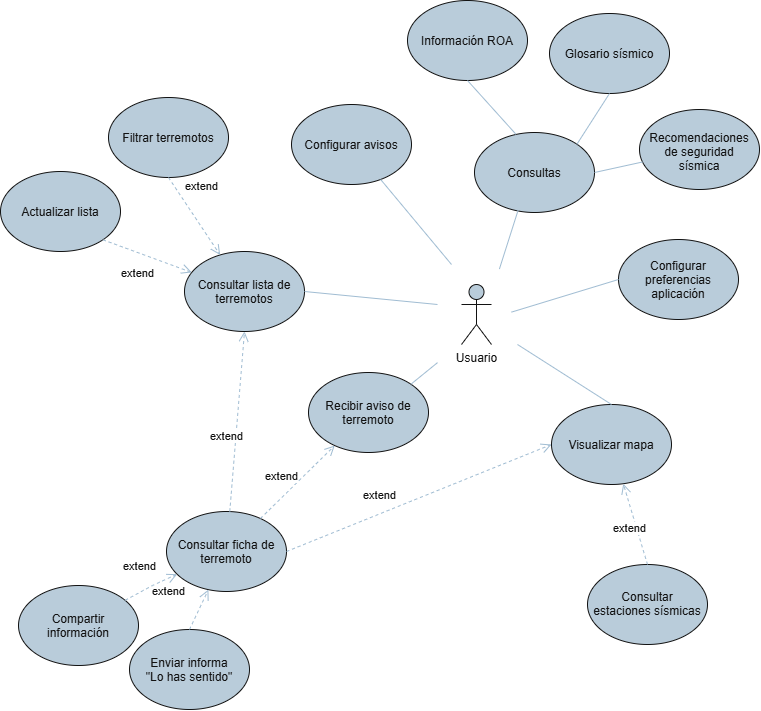

The diagram above was exported from draw.io. Its source (the exported page's mxGraphModel, read from the mxfile embedded in the PNG):
<mxGraphModel dx="1704" dy="895" grid="0" gridSize="10" guides="1" tooltips="1" connect="1" arrows="1" fold="1" page="1" pageScale="1" pageWidth="827" pageHeight="1169" background="light-dark(#FFFFFF,#FFFFFF)" math="0" shadow="0">
  <root>
    <mxCell id="0" />
    <mxCell id="1" parent="0" />
    <mxCell id="qWVBGHLLvVJ5wdrargkQ-1" parent="1" style="shape=umlActor;verticalLabelPosition=bottom;verticalAlign=top;html=1;labelPerimeter=1;labelBackgroundColor=none;fillColor=#182E3E;strokeColor=#FFFFFF;fontColor=#FFFFFF;" value="Usuario" vertex="1">
      <mxGeometry height="60" width="30" x="494" y="630" as="geometry" />
    </mxCell>
    <mxCell id="qWVBGHLLvVJ5wdrargkQ-2" parent="1" style="ellipse;whiteSpace=wrap;html=1;shapeInside=1;labelBackgroundColor=none;fillColor=#182E3E;strokeColor=#FFFFFF;fontColor=#FFFFFF;" value="Consultar lista de terremotos" vertex="1">
      <mxGeometry height="80" width="120" x="217" y="597" as="geometry" />
    </mxCell>
    <mxCell id="qWVBGHLLvVJ5wdrargkQ-3" parent="1" style="ellipse;whiteSpace=wrap;html=1;shapeInside=1;labelBackgroundColor=none;fillColor=#182E3E;strokeColor=#FFFFFF;fontColor=#FFFFFF;" value="Visualizar mapa" vertex="1">
      <mxGeometry height="80" width="120" x="584" y="750" as="geometry" />
    </mxCell>
    <mxCell id="qWVBGHLLvVJ5wdrargkQ-4" parent="1" style="ellipse;whiteSpace=wrap;html=1;shapeInside=1;labelBackgroundColor=none;fillColor=#182E3E;strokeColor=#FFFFFF;fontColor=#FFFFFF;" value="Consultar ficha de terremoto" vertex="1">
      <mxGeometry height="80" width="120" x="199" y="857" as="geometry" />
    </mxCell>
    <mxCell id="qWVBGHLLvVJ5wdrargkQ-5" parent="1" style="ellipse;whiteSpace=wrap;html=1;shapeInside=1;labelBackgroundColor=none;fillColor=#182E3E;strokeColor=#FFFFFF;fontColor=#FFFFFF;" value="Compartir información" vertex="1">
      <mxGeometry height="80" width="120" x="51" y="931" as="geometry" />
    </mxCell>
    <mxCell id="qWVBGHLLvVJ5wdrargkQ-6" parent="1" style="ellipse;whiteSpace=wrap;html=1;shapeInside=1;labelBackgroundColor=none;fillColor=#182E3E;strokeColor=#FFFFFF;fontColor=#FFFFFF;" value="Enviar informa &lt;br&gt;&lt;div&gt;&quot;Lo has sentido&quot;&lt;/div&gt;" vertex="1">
      <mxGeometry height="80" width="120" x="162" y="975" as="geometry" />
    </mxCell>
    <mxCell id="qWVBGHLLvVJ5wdrargkQ-7" edge="1" parent="1" source="qWVBGHLLvVJ5wdrargkQ-2" style="endArrow=none;html=1;rounded=0;defaultLabelBackgroundColor=page;exitX=1;exitY=0.5;exitDx=0;exitDy=0;strokeColor=#23445D;fontColor=default;" value="">
      <mxGeometry height="50" relative="1" width="50" as="geometry">
        <mxPoint x="214" y="840" as="sourcePoint" />
        <mxPoint x="470" y="650" as="targetPoint" />
      </mxGeometry>
    </mxCell>
    <mxCell id="qWVBGHLLvVJ5wdrargkQ-8" edge="1" parent="1" source="qWVBGHLLvVJ5wdrargkQ-3" style="endArrow=none;html=1;rounded=0;defaultLabelBackgroundColor=page;exitX=0.5;exitY=0;exitDx=0;exitDy=0;strokeColor=#23445D;fontColor=default;" value="">
      <mxGeometry height="50" relative="1" width="50" as="geometry">
        <mxPoint x="364" y="840" as="sourcePoint" />
        <mxPoint x="550" y="690" as="targetPoint" />
      </mxGeometry>
    </mxCell>
    <mxCell id="qWVBGHLLvVJ5wdrargkQ-9" parent="1" style="ellipse;whiteSpace=wrap;html=1;shapeInside=1;labelBackgroundColor=none;fillColor=#182E3E;strokeColor=#FFFFFF;fontColor=#FFFFFF;" value="Filtrar terremotos" vertex="1">
      <mxGeometry height="80" width="120" x="141" y="443" as="geometry" />
    </mxCell>
    <mxCell id="qWVBGHLLvVJ5wdrargkQ-10" parent="1" style="ellipse;whiteSpace=wrap;html=1;shapeInside=1;labelBackgroundColor=none;fillColor=#182E3E;strokeColor=#FFFFFF;fontColor=#FFFFFF;" value="Actualizar lista" vertex="1">
      <mxGeometry height="80" width="120" x="33" y="517" as="geometry" />
    </mxCell>
    <mxCell id="qWVBGHLLvVJ5wdrargkQ-11" edge="1" parent="1" source="qWVBGHLLvVJ5wdrargkQ-5" style="html=1;verticalAlign=bottom;endArrow=open;dashed=1;endSize=8;edgeStyle=sequenceEdgeStyle;libavoidRouting=0;curved=0;rounded=0;defaultLabelBackgroundColor=page;strokeColor=#23445D;fontColor=light-dark(#000000,#121212);" target="qWVBGHLLvVJ5wdrargkQ-4" value="extend">
      <mxGeometry relative="1" x="-0.1437" y="16" as="geometry">
        <mxPoint y="1" as="offset" />
        <Array as="points">
          <mxPoint x="160.29823799999997" y="919.698916" />
        </Array>
        <mxPoint x="-86" y="1210" as="sourcePoint" />
        <mxPoint x="-60" y="1160" as="targetPoint" />
      </mxGeometry>
    </mxCell>
    <mxCell id="qWVBGHLLvVJ5wdrargkQ-12" edge="1" parent="1" source="qWVBGHLLvVJ5wdrargkQ-10" style="html=1;verticalAlign=bottom;endArrow=open;dashed=1;endSize=8;edgeStyle=sequenceEdgeStyle;libavoidRouting=0;curved=0;rounded=0;defaultLabelBackgroundColor=page;exitX=1;exitY=1;exitDx=0;exitDy=0;strokeColor=#23445D;fontColor=light-dark(#000000,#121212);" target="qWVBGHLLvVJ5wdrargkQ-2" value="extend">
      <mxGeometry relative="1" x="-0.0019" y="-28" as="geometry">
        <mxPoint as="offset" />
        <Array as="points">
          <mxPoint x="131.3743765767931" y="584.3637541239209" />
        </Array>
        <mxPoint x="364" y="1080" as="sourcePoint" />
        <mxPoint x="294" y="990" as="targetPoint" />
      </mxGeometry>
    </mxCell>
    <mxCell id="qWVBGHLLvVJ5wdrargkQ-13" edge="1" parent="1" source="qWVBGHLLvVJ5wdrargkQ-9" style="html=1;verticalAlign=bottom;endArrow=open;dashed=1;endSize=8;edgeStyle=sequenceEdgeStyle;libavoidRouting=0;curved=0;rounded=0;defaultLabelBackgroundColor=page;exitX=0.5;exitY=1;exitDx=0;exitDy=0;strokeColor=#23445D;fontColor=light-dark(#000000,#121212);" target="qWVBGHLLvVJ5wdrargkQ-2" value="extend">
      <mxGeometry relative="1" x="-0.2706" y="18" as="geometry">
        <mxPoint x="-1" as="offset" />
        <Array as="points">
          <mxPoint x="95.68331750000016" y="580.896729" />
        </Array>
        <mxPoint x="184" y="1000" as="sourcePoint" />
        <mxPoint x="114" y="910" as="targetPoint" />
      </mxGeometry>
    </mxCell>
    <mxCell id="qWVBGHLLvVJ5wdrargkQ-14" parent="1" style="ellipse;whiteSpace=wrap;html=1;shapeInside=1;labelBackgroundColor=none;fillColor=#182E3E;strokeColor=#FFFFFF;fontColor=#FFFFFF;" value="Recibir aviso de terremoto" vertex="1">
      <mxGeometry height="80" width="120" x="341" y="718" as="geometry" />
    </mxCell>
    <mxCell id="qWVBGHLLvVJ5wdrargkQ-15" parent="1" style="ellipse;whiteSpace=wrap;html=1;shapeInside=1;labelBackgroundColor=none;fillColor=#182E3E;strokeColor=#FFFFFF;fontColor=#FFFFFF;" value="Configurar avisos" vertex="1">
      <mxGeometry height="80" width="120" x="324" y="450" as="geometry" />
    </mxCell>
    <mxCell id="qWVBGHLLvVJ5wdrargkQ-16" parent="1" style="ellipse;whiteSpace=wrap;html=1;shapeInside=1;labelBackgroundColor=none;fillColor=#182E3E;strokeColor=#FFFFFF;fontColor=#FFFFFF;" value="Consultas" vertex="1">
      <mxGeometry height="80" width="120" x="507" y="478" as="geometry" />
    </mxCell>
    <mxCell id="qWVBGHLLvVJ5wdrargkQ-17" parent="1" style="ellipse;whiteSpace=wrap;html=1;shapeInside=1;labelBackgroundColor=none;fillColor=#182E3E;strokeColor=#FFFFFF;fontColor=#FFFFFF;" value="Configurar preferencias aplicación" vertex="1">
      <mxGeometry height="80" width="120" x="651" y="585" as="geometry" />
    </mxCell>
    <mxCell id="qWVBGHLLvVJ5wdrargkQ-18" edge="1" parent="1" style="endArrow=none;html=1;rounded=0;defaultLabelBackgroundColor=page;entryX=1;entryY=0;entryDx=0;entryDy=0;strokeColor=#23445D;fontColor=default;" target="qWVBGHLLvVJ5wdrargkQ-14" value="">
      <mxGeometry height="50" relative="1" width="50" as="geometry">
        <mxPoint x="470" y="708.14" as="sourcePoint" />
        <mxPoint x="404" y="510" as="targetPoint" />
      </mxGeometry>
    </mxCell>
    <mxCell id="qWVBGHLLvVJ5wdrargkQ-19" edge="1" parent="1" style="endArrow=none;html=1;rounded=0;defaultLabelBackgroundColor=page;strokeColor=#23445D;fontColor=default;" target="qWVBGHLLvVJ5wdrargkQ-15" value="">
      <mxGeometry height="50" relative="1" width="50" as="geometry">
        <mxPoint x="484" y="610" as="sourcePoint" />
        <mxPoint x="324" y="460" as="targetPoint" />
      </mxGeometry>
    </mxCell>
    <mxCell id="qWVBGHLLvVJ5wdrargkQ-20" edge="1" parent="1" style="endArrow=none;html=1;rounded=0;defaultLabelBackgroundColor=page;entryX=0.364;entryY=0.969;entryDx=0;entryDy=0;strokeColor=#23445D;fontColor=default;entryPerimeter=0;" target="qWVBGHLLvVJ5wdrargkQ-16" value="">
      <mxGeometry height="50" relative="1" width="50" as="geometry">
        <mxPoint x="531.89" y="614.56" as="sourcePoint" />
        <mxPoint x="384" y="460" as="targetPoint" />
      </mxGeometry>
    </mxCell>
    <mxCell id="qWVBGHLLvVJ5wdrargkQ-21" edge="1" parent="1" style="endArrow=none;html=1;rounded=0;defaultLabelBackgroundColor=page;entryX=0;entryY=0.5;entryDx=0;entryDy=0;strokeColor=#23445D;fontColor=default;" target="qWVBGHLLvVJ5wdrargkQ-17" value="">
      <mxGeometry height="50" relative="1" width="50" as="geometry">
        <mxPoint x="544" y="657.61" as="sourcePoint" />
        <mxPoint x="514" y="430" as="targetPoint" />
      </mxGeometry>
    </mxCell>
    <mxCell id="qWVBGHLLvVJ5wdrargkQ-22" edge="1" parent="1" source="qWVBGHLLvVJ5wdrargkQ-6" style="html=1;verticalAlign=bottom;endArrow=open;dashed=1;endSize=8;edgeStyle=sequenceEdgeStyle;libavoidRouting=0;curved=0;rounded=0;defaultLabelBackgroundColor=page;exitX=0.5;exitY=0;exitDx=0;exitDy=0;strokeColor=#23445D;fontColor=light-dark(#000000,#121212);" target="qWVBGHLLvVJ5wdrargkQ-4" value="extend">
      <mxGeometry relative="1" x="-0.2117" y="31" as="geometry">
        <mxPoint as="offset" />
        <Array as="points">
          <mxPoint x="-17.058490546564826" y="1190" />
        </Array>
        <mxPoint x="-171" y="1240" as="sourcePoint" />
        <mxPoint x="-119" y="1128" as="targetPoint" />
      </mxGeometry>
    </mxCell>
    <mxCell id="qWVBGHLLvVJ5wdrargkQ-23" parent="1" style="ellipse;whiteSpace=wrap;html=1;shapeInside=1;labelBackgroundColor=none;fillColor=#182E3E;strokeColor=#FFFFFF;fontColor=#FFFFFF;" value="Consultar estaciones sísmicas" vertex="1">
      <mxGeometry height="80" width="120" x="620" y="910" as="geometry" />
    </mxCell>
    <mxCell id="qWVBGHLLvVJ5wdrargkQ-24" edge="1" parent="1" source="qWVBGHLLvVJ5wdrargkQ-23" style="html=1;verticalAlign=bottom;endArrow=open;dashed=1;endSize=8;edgeStyle=sequenceEdgeStyle;libavoidRouting=0;curved=0;rounded=0;defaultLabelBackgroundColor=page;exitX=0.5;exitY=0;exitDx=0;exitDy=0;strokeColor=#23445D;fontColor=light-dark(#000000,#121212);" target="qWVBGHLLvVJ5wdrargkQ-3" value="extend">
      <mxGeometry relative="1" x="-0.2742" y="9" as="geometry">
        <mxPoint as="offset" />
        <Array as="points">
          <mxPoint x="314.2579236704091" y="1010" />
        </Array>
        <mxPoint x="235" y="990" as="sourcePoint" />
        <mxPoint x="283" y="907" as="targetPoint" />
      </mxGeometry>
    </mxCell>
    <mxCell id="qWVBGHLLvVJ5wdrargkQ-25" parent="1" style="ellipse;whiteSpace=wrap;html=1;shapeInside=1;labelBackgroundColor=none;fillColor=#182E3E;strokeColor=#FFFFFF;fontColor=#FFFFFF;" value="Información ROA" vertex="1">
      <mxGeometry height="80" width="120" x="440" y="346" as="geometry" />
    </mxCell>
    <mxCell id="qWVBGHLLvVJ5wdrargkQ-26" parent="1" style="ellipse;whiteSpace=wrap;html=1;shapeInside=1;labelBackgroundColor=none;fillColor=#182E3E;strokeColor=#FFFFFF;fontColor=#FFFFFF;" value="Glosario sísmico" vertex="1">
      <mxGeometry height="80" width="120" x="582" y="359" as="geometry" />
    </mxCell>
    <mxCell id="qWVBGHLLvVJ5wdrargkQ-27" parent="1" style="ellipse;whiteSpace=wrap;html=1;shapeInside=1;labelBackgroundColor=none;fillColor=#182E3E;strokeColor=#FFFFFF;fontColor=#FFFFFF;" value="Recomendaciones de seguridad sísmica" vertex="1">
      <mxGeometry height="80" width="120" x="672" y="455" as="geometry" />
    </mxCell>
    <mxCell id="qWVBGHLLvVJ5wdrargkQ-28" edge="1" parent="1" source="qWVBGHLLvVJ5wdrargkQ-16" style="endArrow=none;html=1;rounded=0;defaultLabelBackgroundColor=page;exitX=1;exitY=0.5;exitDx=0;exitDy=0;strokeColor=#23445D;fontColor=default;" target="qWVBGHLLvVJ5wdrargkQ-27" value="">
      <mxGeometry height="50" relative="1" width="50" as="geometry">
        <mxPoint x="550" y="310" as="sourcePoint" />
        <mxPoint x="600" y="260" as="targetPoint" />
      </mxGeometry>
    </mxCell>
    <mxCell id="qWVBGHLLvVJ5wdrargkQ-29" edge="1" parent="1" source="qWVBGHLLvVJ5wdrargkQ-16" style="endArrow=none;html=1;rounded=0;defaultLabelBackgroundColor=page;entryX=0.5;entryY=1;entryDx=0;entryDy=0;exitX=0.346;exitY=0.023;exitDx=0;exitDy=0;strokeColor=#23445D;fontColor=default;exitPerimeter=0;" target="qWVBGHLLvVJ5wdrargkQ-25" value="">
      <mxGeometry height="50" relative="1" width="50" as="geometry">
        <mxPoint x="348" y="280" as="sourcePoint" />
        <mxPoint x="398" y="230" as="targetPoint" />
      </mxGeometry>
    </mxCell>
    <mxCell id="qWVBGHLLvVJ5wdrargkQ-30" edge="1" parent="1" source="qWVBGHLLvVJ5wdrargkQ-16" style="endArrow=none;html=1;rounded=0;defaultLabelBackgroundColor=page;entryX=0.5;entryY=1;entryDx=0;entryDy=0;exitX=1;exitY=0;exitDx=0;exitDy=0;strokeColor=#23445D;fontColor=default;" target="qWVBGHLLvVJ5wdrargkQ-26" value="">
      <mxGeometry height="50" relative="1" width="50" x="-0.3836" as="geometry">
        <Array as="points" />
        <mxPoint x="520" y="300" as="sourcePoint" />
        <mxPoint x="570" y="250" as="targetPoint" />
      </mxGeometry>
    </mxCell>
    <mxCell id="qWVBGHLLvVJ5wdrargkQ-31" edge="1" parent="1" source="qWVBGHLLvVJ5wdrargkQ-4" style="html=1;verticalAlign=bottom;endArrow=open;dashed=1;endSize=8;edgeStyle=sequenceEdgeStyle;libavoidRouting=0;curved=0;rounded=0;defaultLabelBackgroundColor=page;exitX=1;exitY=0.5;exitDx=0;exitDy=0;entryX=0;entryY=0.5;entryDx=0;entryDy=0;strokeColor=#23445D;fontColor=light-dark(#000000,#121212);" target="qWVBGHLLvVJ5wdrargkQ-3" value="extend">
      <mxGeometry relative="1" x="-0.2742" y="9" as="geometry">
        <mxPoint as="offset" />
        <Array as="points">
          <mxPoint x="722.8710381647952" y="860" />
        </Array>
        <mxPoint x="855.7420763295909" y="926" as="sourcePoint" />
        <mxPoint x="796.7420763295909" y="860" as="targetPoint" />
      </mxGeometry>
    </mxCell>
    <mxCell id="qWVBGHLLvVJ5wdrargkQ-32" edge="1" parent="1" source="qWVBGHLLvVJ5wdrargkQ-4" style="html=1;verticalAlign=bottom;endArrow=open;dashed=1;endSize=8;edgeStyle=sequenceEdgeStyle;libavoidRouting=0;curved=0;rounded=0;defaultLabelBackgroundColor=page;strokeColor=#23445D;fontColor=light-dark(#000000,#121212);" target="qWVBGHLLvVJ5wdrargkQ-14" value="extend">
      <mxGeometry relative="1" x="-0.2742" y="9" as="geometry">
        <mxPoint as="offset" />
        <Array as="points">
          <mxPoint x="355.1359426082031" y="882.3522131695318" />
        </Array>
        <mxPoint x="725.7420763295909" y="936" as="sourcePoint" />
        <mxPoint x="666.7420763295909" y="870" as="targetPoint" />
      </mxGeometry>
    </mxCell>
    <mxCell id="qWVBGHLLvVJ5wdrargkQ-33" edge="1" parent="1" source="qWVBGHLLvVJ5wdrargkQ-4" style="html=1;verticalAlign=bottom;endArrow=open;dashed=1;endSize=8;edgeStyle=sequenceEdgeStyle;libavoidRouting=0;curved=0;rounded=0;defaultLabelBackgroundColor=page;entryX=0.5;entryY=1;entryDx=0;entryDy=0;strokeColor=#23445D;fontColor=light-dark(#000000,#121212);" target="qWVBGHLLvVJ5wdrargkQ-2" value="extend">
      <mxGeometry relative="1" x="-0.2742" y="9" as="geometry">
        <mxPoint as="offset" />
        <Array as="points">
          <mxPoint x="207.78679650000004" y="660" />
        </Array>
        <mxPoint x="203" y="921" as="sourcePoint" />
        <mxPoint x="170" y="820" as="targetPoint" />
      </mxGeometry>
    </mxCell>
  </root>
</mxGraphModel>